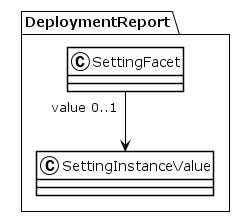

The diagram above was rendered by PlantUML. Its source (embedded in the PNG):
@startuml
!theme plain
package DeploymentReport {
class SettingFacet {
}
SettingFacet "value 0..1" --> SettingInstanceValue
class SettingInstanceValue {
}
}
@enduml